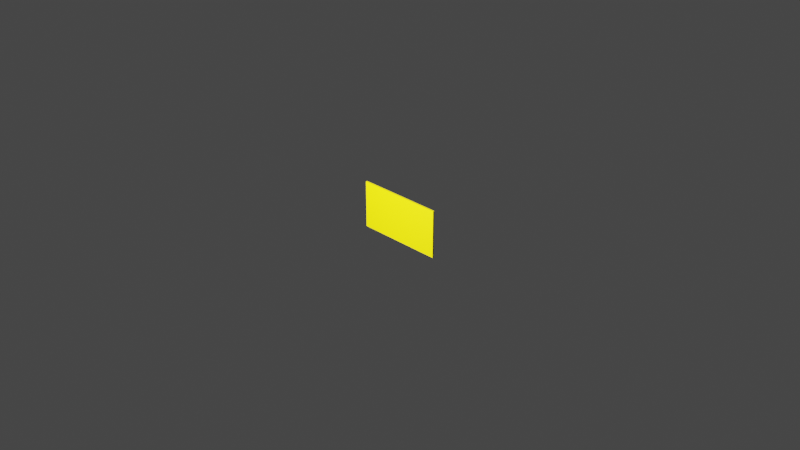 # Source: sign.blend  (saved by Blender 2.82.7; exported with 4.5.12 LTS)
import bpy
from mathutils import Matrix  # noqa: F401  (used for matrix-valued properties, if any)

bpy.ops.wm.read_factory_settings(use_empty=True)
scene = bpy.context.scene
scene.name = 'Scene'

# ---- collections
col_collection = bpy.data.collections.new('Collection'); scene.collection.children.link(col_collection)

# ---- materials (node trees are filled in below, after node groups)
mat_material = bpy.data.materials.new('Material')
mat_material.alpha_threshold = 0.0
mat_material.use_transparent_shadow = False
mat_material.line_color = (0.0, 0.0, 0.0, 1.0)

# ---- material node trees
mat_material.use_nodes = True; mat_material.node_tree.nodes.clear()
_N = mat_material.node_tree.nodes; _L = mat_material.node_tree.links
n0 = _N.new('ShaderNodeOutputMaterial'); n0.name = 'Material Output'; n0.location = (300, 300)
n1 = _N.new('ShaderNodeBsdfPrincipled'); n1.name = 'Principled BSDF'; n1.location = (10, 300)
n1.distribution = 'GGX'
n1.subsurface_method = 'BURLEY'
n1.inputs[0].default_value = (0.8732, 0.7172, 0.0, 1.0)
n1.inputs[2].default_value = 0.4
n1.inputs[3].default_value = 1.45
n1.inputs[27].default_value = (0.0, 0.0, 0.0, 1.0)
n1.inputs[28].default_value = 1.0
_L.new(n1.outputs[0], n0.inputs[0])
n0.is_active_output = True

# ---- world
world_world = bpy.data.worlds.new('World'); scene.world = world_world
world_world.use_nodes = True; world_world.node_tree.nodes.clear()
_N = world_world.node_tree.nodes; _L = world_world.node_tree.links
n0 = _N.new('ShaderNodeOutputWorld'); n0.name = 'World Output'; n0.location = (300, 300)
n1 = _N.new('ShaderNodeBackground'); n1.name = 'Background'; n1.location = (10, 300)
n1.inputs[0].default_value = (0.05088, 0.05088, 0.05088, 1.0)
_L.new(n1.outputs[0], n0.inputs[0])
n0.is_active_output = True
world_world.color = (0.05088, 0.05088, 0.05088)
world_world.use_sun_shadow = False
world_world.sun_shadow_jitter_overblur = 0.0

# ---- cameras
cam_camera = bpy.data.cameras.new('Camera')
cam_camera.clip_end = 100.0
cam_camera.ortho_scale = 7.314

# ---- lights
light_light = bpy.data.lights.new('Light', 'POINT')
light_light.transmission_factor = 0.0
light_light.energy = 1000.0
light_light.shadow_soft_size = 0.1
light_light.shadow_maximum_resolution = 0.006
light_light.use_absolute_resolution = True

# ---- meshes
me_cube = bpy.data.meshes.new('Cube')
me_cube.from_pydata([(1.0, 1.0, 1.0), (1.0, 1.0, -1.0), (1.0, -1.0, 1.0), (1.0, -1.0, -1.0), (-1.0, 1.0, 1.0), (-1.0, 1.0, -1.0), (-1.0, -1.0, 1.0), (-1.0, -1.0, -1.0)], [], [(0, 4, 6, 2), (3, 2, 6, 7), (7, 6, 4, 5), (5, 1, 3, 7), (1, 0, 2, 3), (5, 4, 0, 1)])
_uv = me_cube.uv_layers.new(name='UVMap')
_uv.uv.foreach_set('vector', [0.625, 0.5, 0.875, 0.5, 0.875, 0.75, 0.625, 0.75, 0.375, 0.75, 0.625, 0.75, 0.625, 1.0, 0.375, 1.0, 0.375, 0.0, 0.625, 0.0, 0.625, 0.25, 0.375, 0.25, 0.125, 0.5, 0.375, 0.5, 0.375, 0.75, 0.125, 0.75, 0.375, 0.5, 0.625, 0.5, 0.625, 0.75, 0.375, 0.75, 0.375, 0.25, 0.625, 0.25, 0.625, 0.5, 0.375, 0.5])
me_cube.materials.append(mat_material)
me_cube.use_remesh_preserve_volume = False
me_cube.use_remesh_preserve_attributes = False
me_cube.use_mirror_vertex_groups = False
me_cube.update()

# ---- objects
ob_cube = bpy.data.objects.new('Cube', me_cube)
ob_light = bpy.data.objects.new('Light', light_light)
ob_camera = bpy.data.objects.new('Camera', cam_camera)

# ---- transforms, parenting, visibility, modifiers, constraints
ob_cube.location = (0.0, 0.0, 0.0)
ob_cube.scale = (0.49, 0.008078, 0.2561)
ob_cube.lock_rotations_4d = False
ob_cube.empty_display_type = 'ARROWS'
ob_cube.lineart.crease_threshold = 0.0
ob_light.location = (-0.05361, -2.224, 1.317)
ob_light.rotation_euler = (0.6503, 0.05522, 1.866)
ob_light.lock_rotations_4d = False
ob_light.empty_display_type = 'ARROWS'
ob_light.color = (0.0, 0.0, 0.0, 0.0)
ob_light.lineart.crease_threshold = 0.0
ob_camera.location = (7.359, -6.926, 4.958)
ob_camera.rotation_euler = (1.109, 0.0, 0.8149)
ob_camera.lock_rotations_4d = False
ob_camera.empty_display_type = 'ARROWS'
ob_camera.color = (0.0, 0.0, 0.0, 0.0)
ob_camera.display_type = 'WIRE'
ob_camera.lineart.crease_threshold = 0.0

# ---- collection membership
col_collection.objects.link(ob_cube)
col_collection.objects.link(ob_light)
col_collection.objects.link(ob_camera)

# ---- scene / render settings (as saved in the file)
scene.camera = ob_camera
scene.frame_start = 1; scene.frame_end = 250; scene.frame_set(1)
scene.render.engine = 'BLENDER_EEVEE_NEXT'
scene.cycles.use_denoising = False
scene.cycles.samples = 128
scene.cycles.sampling_pattern = 'TABULATED_SOBOL'
scene.cycles.use_adaptive_sampling = False
scene.cycles.use_light_tree = False
scene.view_settings.view_transform = 'Filmic'
bpy.context.view_layer.update()
